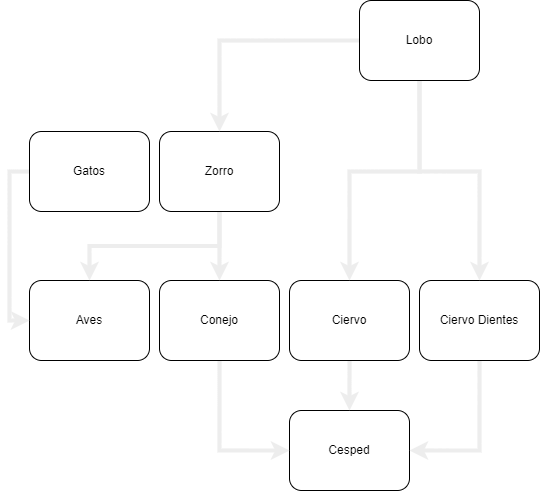

The diagram above was exported from draw.io. Its source (the exported page's mxGraphModel, read from the mxfile embedded in the PNG):
<mxGraphModel dx="1298" dy="714" grid="1" gridSize="10" guides="1" tooltips="1" connect="1" arrows="1" fold="1" page="1" pageScale="1" pageWidth="827" pageHeight="1169" math="0" shadow="0">
  <root>
    <mxCell id="0" />
    <mxCell id="1" parent="0" />
    <mxCell id="TrxBpfPtBLih1uNMxyoO-9" value="Cesped" style="rounded=1;whiteSpace=wrap;html=1;" parent="1" vertex="1">
      <mxGeometry x="429" y="410" width="120" height="80" as="geometry" />
    </mxCell>
    <mxCell id="WI1D20gTP3D_VNrBqzwo-12" value="Aves" style="rounded=1;whiteSpace=wrap;html=1;" vertex="1" parent="1">
      <mxGeometry x="169" y="280" width="120" height="80" as="geometry" />
    </mxCell>
    <mxCell id="WI1D20gTP3D_VNrBqzwo-40" style="edgeStyle=orthogonalEdgeStyle;rounded=0;orthogonalLoop=1;jettySize=auto;html=1;entryX=0;entryY=0.5;entryDx=0;entryDy=0;strokeColor=#EDEDED;strokeWidth=4;exitX=0.5;exitY=1;exitDx=0;exitDy=0;" edge="1" parent="1" source="WI1D20gTP3D_VNrBqzwo-23" target="TrxBpfPtBLih1uNMxyoO-9">
      <mxGeometry relative="1" as="geometry" />
    </mxCell>
    <mxCell id="WI1D20gTP3D_VNrBqzwo-23" value="Conejo" style="rounded=1;whiteSpace=wrap;html=1;" vertex="1" parent="1">
      <mxGeometry x="299" y="280" width="120" height="80" as="geometry" />
    </mxCell>
    <mxCell id="WI1D20gTP3D_VNrBqzwo-42" style="edgeStyle=orthogonalEdgeStyle;rounded=0;orthogonalLoop=1;jettySize=auto;html=1;strokeColor=#EDEDED;strokeWidth=4;" edge="1" parent="1" source="WI1D20gTP3D_VNrBqzwo-24" target="TrxBpfPtBLih1uNMxyoO-9">
      <mxGeometry relative="1" as="geometry" />
    </mxCell>
    <mxCell id="WI1D20gTP3D_VNrBqzwo-24" value="Ciervo" style="rounded=1;whiteSpace=wrap;html=1;" vertex="1" parent="1">
      <mxGeometry x="429" y="280" width="120" height="80" as="geometry" />
    </mxCell>
    <mxCell id="WI1D20gTP3D_VNrBqzwo-41" style="edgeStyle=orthogonalEdgeStyle;rounded=0;orthogonalLoop=1;jettySize=auto;html=1;entryX=1;entryY=0.5;entryDx=0;entryDy=0;strokeColor=#EDEDED;strokeWidth=4;exitX=0.5;exitY=1;exitDx=0;exitDy=0;" edge="1" parent="1" source="WI1D20gTP3D_VNrBqzwo-25" target="TrxBpfPtBLih1uNMxyoO-9">
      <mxGeometry relative="1" as="geometry" />
    </mxCell>
    <mxCell id="WI1D20gTP3D_VNrBqzwo-25" value="Ciervo Dientes" style="rounded=1;whiteSpace=wrap;html=1;" vertex="1" parent="1">
      <mxGeometry x="559" y="280" width="120" height="80" as="geometry" />
    </mxCell>
    <mxCell id="WI1D20gTP3D_VNrBqzwo-38" style="edgeStyle=orthogonalEdgeStyle;rounded=0;orthogonalLoop=1;jettySize=auto;html=1;entryX=0;entryY=0.5;entryDx=0;entryDy=0;strokeColor=#EDEDED;strokeWidth=4;exitX=0;exitY=0.5;exitDx=0;exitDy=0;" edge="1" parent="1" source="WI1D20gTP3D_VNrBqzwo-26" target="WI1D20gTP3D_VNrBqzwo-12">
      <mxGeometry relative="1" as="geometry" />
    </mxCell>
    <mxCell id="WI1D20gTP3D_VNrBqzwo-26" value="Gatos" style="rounded=1;whiteSpace=wrap;html=1;" vertex="1" parent="1">
      <mxGeometry x="169" y="131" width="120" height="80" as="geometry" />
    </mxCell>
    <mxCell id="WI1D20gTP3D_VNrBqzwo-35" style="edgeStyle=orthogonalEdgeStyle;rounded=0;orthogonalLoop=1;jettySize=auto;html=1;entryX=0.5;entryY=0;entryDx=0;entryDy=0;strokeColor=#EDEDED;strokeWidth=4;" edge="1" parent="1" source="WI1D20gTP3D_VNrBqzwo-27" target="WI1D20gTP3D_VNrBqzwo-23">
      <mxGeometry relative="1" as="geometry" />
    </mxCell>
    <mxCell id="WI1D20gTP3D_VNrBqzwo-39" style="edgeStyle=orthogonalEdgeStyle;rounded=0;orthogonalLoop=1;jettySize=auto;html=1;strokeColor=#EDEDED;strokeWidth=4;exitX=0.5;exitY=1;exitDx=0;exitDy=0;" edge="1" parent="1" source="WI1D20gTP3D_VNrBqzwo-27" target="WI1D20gTP3D_VNrBqzwo-12">
      <mxGeometry relative="1" as="geometry" />
    </mxCell>
    <mxCell id="WI1D20gTP3D_VNrBqzwo-27" value="Zorro" style="rounded=1;whiteSpace=wrap;html=1;" vertex="1" parent="1">
      <mxGeometry x="299" y="131" width="120" height="80" as="geometry" />
    </mxCell>
    <mxCell id="WI1D20gTP3D_VNrBqzwo-29" style="edgeStyle=orthogonalEdgeStyle;rounded=0;orthogonalLoop=1;jettySize=auto;html=1;entryX=0.5;entryY=0;entryDx=0;entryDy=0;strokeWidth=4;strokeColor=#EDEDED;" edge="1" parent="1" source="WI1D20gTP3D_VNrBqzwo-28" target="WI1D20gTP3D_VNrBqzwo-25">
      <mxGeometry relative="1" as="geometry">
        <Array as="points">
          <mxPoint x="559" y="171" />
          <mxPoint x="619" y="171" />
        </Array>
      </mxGeometry>
    </mxCell>
    <mxCell id="WI1D20gTP3D_VNrBqzwo-33" style="edgeStyle=orthogonalEdgeStyle;rounded=0;orthogonalLoop=1;jettySize=auto;html=1;entryX=0.5;entryY=0;entryDx=0;entryDy=0;strokeColor=#EDEDED;strokeWidth=4;" edge="1" parent="1" source="WI1D20gTP3D_VNrBqzwo-28" target="WI1D20gTP3D_VNrBqzwo-24">
      <mxGeometry relative="1" as="geometry">
        <Array as="points">
          <mxPoint x="559" y="171" />
          <mxPoint x="489" y="171" />
        </Array>
      </mxGeometry>
    </mxCell>
    <mxCell id="WI1D20gTP3D_VNrBqzwo-34" style="edgeStyle=orthogonalEdgeStyle;rounded=0;orthogonalLoop=1;jettySize=auto;html=1;entryX=0.5;entryY=0;entryDx=0;entryDy=0;strokeColor=#EDEDED;strokeWidth=4;" edge="1" parent="1" source="WI1D20gTP3D_VNrBqzwo-28" target="WI1D20gTP3D_VNrBqzwo-27">
      <mxGeometry relative="1" as="geometry" />
    </mxCell>
    <mxCell id="WI1D20gTP3D_VNrBqzwo-28" value="Lobo" style="rounded=1;whiteSpace=wrap;html=1;" vertex="1" parent="1">
      <mxGeometry x="499" width="120" height="80" as="geometry" />
    </mxCell>
  </root>
</mxGraphModel>